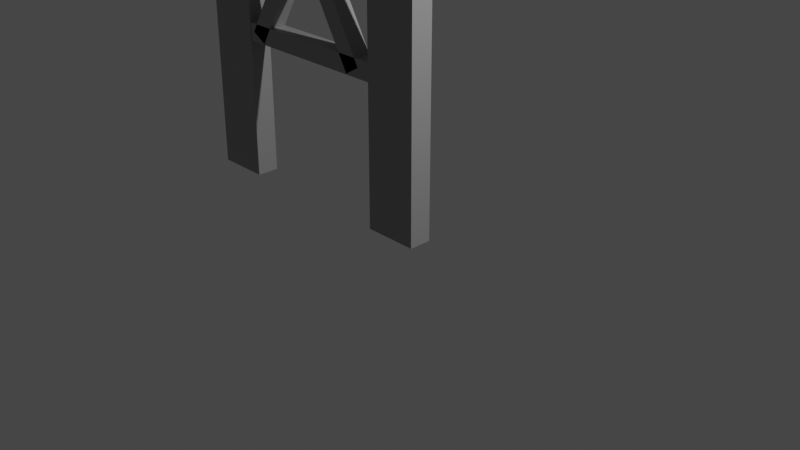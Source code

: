 # Source: traffic_gantry.blend  (saved by Blender 3.6.13; exported with 4.5.12 LTS)
import bpy
from mathutils import Matrix  # noqa: F401  (used for matrix-valued properties, if any)

bpy.ops.wm.read_factory_settings(use_empty=True)
scene = bpy.context.scene
scene.name = 'Scene'

# ---- collections
col_collection = bpy.data.collections.new('Collection'); scene.collection.children.link(col_collection)

# ---- materials (node trees are filled in below, after node groups)
mat_material_001 = bpy.data.materials.new('Material.001')
mat_material_001.alpha_threshold = 0.0
mat_material_001.use_transparent_shadow = False
mat_material_001.roughness = 0.5
mat_material_001.line_color = (0.0, 0.0, 0.0, 1.0)
mat_material = bpy.data.materials.new('Material')
mat_material.alpha_threshold = 0.0
mat_material.use_transparent_shadow = False
mat_material.roughness = 0.5
mat_material.line_color = (0.0, 0.0, 0.0, 1.0)
mat_material_005 = bpy.data.materials.new('Material.005')
mat_material_005.use_transparent_shadow = False
mat_material_002 = bpy.data.materials.new('Material.002')
mat_material_002.alpha_threshold = 0.0
mat_material_002.use_transparent_shadow = False
mat_material_002.roughness = 0.5
mat_material_002.line_color = (0.0, 0.0, 0.0, 1.0)
mat_material_003 = bpy.data.materials.new('Material.003')
mat_material_003.alpha_threshold = 0.0
mat_material_003.use_transparent_shadow = False
mat_material_003.roughness = 0.5
mat_material_003.line_color = (0.0, 0.0, 0.0, 1.0)
mat_material_004 = bpy.data.materials.new('Material.004')
mat_material_004.alpha_threshold = 0.0
mat_material_004.use_transparent_shadow = False
mat_material_004.roughness = 0.5
mat_material_004.line_color = (0.0, 0.0, 0.0, 1.0)
mat_material_006 = bpy.data.materials.new('Material.006')
mat_material_006.alpha_threshold = 0.0
mat_material_006.use_transparent_shadow = False
mat_material_006.roughness = 0.5
mat_material_006.line_color = (0.0, 0.0, 0.0, 1.0)
mat_material_007 = bpy.data.materials.new('Material.007')
mat_material_007.alpha_threshold = 0.0
mat_material_007.use_transparent_shadow = False
mat_material_007.roughness = 0.5
mat_material_007.line_color = (0.0, 0.0, 0.0, 1.0)
mat_material_008 = bpy.data.materials.new('Material.008')
mat_material_008.alpha_threshold = 0.0
mat_material_008.use_transparent_shadow = False
mat_material_008.roughness = 0.5
mat_material_008.line_color = (0.0, 0.0, 0.0, 1.0)
mat_material_009 = bpy.data.materials.new('Material.009')
mat_material_009.alpha_threshold = 0.0
mat_material_009.use_transparent_shadow = False
mat_material_009.roughness = 0.5
mat_material_009.line_color = (0.0, 0.0, 0.0, 1.0)
mat_material_010 = bpy.data.materials.new('Material.010')
mat_material_010.alpha_threshold = 0.0
mat_material_010.use_transparent_shadow = False
mat_material_010.roughness = 0.5
mat_material_010.line_color = (0.0, 0.0, 0.0, 1.0)
mat_material_011 = bpy.data.materials.new('Material.011')
mat_material_011.alpha_threshold = 0.0
mat_material_011.use_transparent_shadow = False
mat_material_011.roughness = 0.5
mat_material_011.line_color = (0.0, 0.0, 0.0, 1.0)

# ---- material node trees
mat_material_001.use_nodes = True; mat_material_001.node_tree.nodes.clear()
_N = mat_material_001.node_tree.nodes; _L = mat_material_001.node_tree.links
n0 = _N.new('ShaderNodeOutputMaterial'); n0.name = 'Material Output'; n0.location = (300, 300)
n1 = _N.new('ShaderNodeBsdfPrincipled'); n1.name = 'Principled BSDF'; n1.location = (10, 300)
n1.distribution = 'GGX'
n1.subsurface_method = 'RANDOM_WALK_SKIN'
n1.inputs[0].default_value = (0.3111, 0.3111, 0.3111, 1.0)
n1.inputs[3].default_value = 1.45
n1.inputs[27].default_value = (0.0, 0.0, 0.0, 1.0)
n1.inputs[28].default_value = 1.0
_L.new(n1.outputs[0], n0.inputs[0])
n0.is_active_output = True
mat_material.use_nodes = True; mat_material.node_tree.nodes.clear()
_N = mat_material.node_tree.nodes; _L = mat_material.node_tree.links
n0 = _N.new('ShaderNodeOutputMaterial'); n0.name = 'Material Output'; n0.location = (300, 300)
n1 = _N.new('ShaderNodeBsdfPrincipled'); n1.name = 'Principled BSDF'; n1.location = (10, 300)
n1.distribution = 'GGX'
n1.subsurface_method = 'RANDOM_WALK_SKIN'
n1.inputs[0].default_value = (0.0, 0.1924, 0.002448, 1.0)
n1.inputs[3].default_value = 1.45
n1.inputs[27].default_value = (0.0, 0.0, 0.0, 1.0)
n1.inputs[28].default_value = 1.0
_L.new(n1.outputs[0], n0.inputs[0])
n0.is_active_output = True
mat_material_005.use_nodes = True; mat_material_005.node_tree.nodes.clear()
_N = mat_material_005.node_tree.nodes; _L = mat_material_005.node_tree.links
n0 = _N.new('ShaderNodeBsdfPrincipled'); n0.name = 'Principled BSDF'; n0.location = (10, 300)
n0.distribution = 'GGX'
n0.subsurface_method = 'RANDOM_WALK_SKIN'
n0.inputs[3].default_value = 1.45
n0.inputs[27].default_value = (0.0, 0.0, 0.0, 1.0)
n0.inputs[28].default_value = 1.0
n1 = _N.new('ShaderNodeOutputMaterial'); n1.name = 'Material Output'; n1.location = (300, 300)
_L.new(n0.outputs[0], n1.inputs[0])
n1.is_active_output = True
mat_material_002.use_nodes = True; mat_material_002.node_tree.nodes.clear()
_N = mat_material_002.node_tree.nodes; _L = mat_material_002.node_tree.links
n0 = _N.new('ShaderNodeOutputMaterial'); n0.name = 'Material Output'; n0.location = (300, 300)
n1 = _N.new('ShaderNodeBsdfPrincipled'); n1.name = 'Principled BSDF'; n1.location = (10, 300)
n1.distribution = 'GGX'
n1.subsurface_method = 'RANDOM_WALK_SKIN'
n1.inputs[0].default_value = (0.3111, 0.3111, 0.3111, 1.0)
n1.inputs[3].default_value = 1.45
n1.inputs[27].default_value = (0.0, 0.0, 0.0, 1.0)
n1.inputs[28].default_value = 1.0
_L.new(n1.outputs[0], n0.inputs[0])
n0.is_active_output = True
mat_material_003.use_nodes = True; mat_material_003.node_tree.nodes.clear()
_N = mat_material_003.node_tree.nodes; _L = mat_material_003.node_tree.links
n0 = _N.new('ShaderNodeOutputMaterial'); n0.name = 'Material Output'; n0.location = (300, 300)
n1 = _N.new('ShaderNodeBsdfPrincipled'); n1.name = 'Principled BSDF'; n1.location = (10, 300)
n1.distribution = 'GGX'
n1.subsurface_method = 'RANDOM_WALK_SKIN'
n1.inputs[0].default_value = (0.3111, 0.3111, 0.3111, 1.0)
n1.inputs[3].default_value = 1.45
n1.inputs[27].default_value = (0.0, 0.0, 0.0, 1.0)
n1.inputs[28].default_value = 1.0
_L.new(n1.outputs[0], n0.inputs[0])
n0.is_active_output = True
mat_material_004.use_nodes = True; mat_material_004.node_tree.nodes.clear()
_N = mat_material_004.node_tree.nodes; _L = mat_material_004.node_tree.links
n0 = _N.new('ShaderNodeOutputMaterial'); n0.name = 'Material Output'; n0.location = (300, 300)
n1 = _N.new('ShaderNodeBsdfPrincipled'); n1.name = 'Principled BSDF'; n1.location = (10, 300)
n1.distribution = 'GGX'
n1.subsurface_method = 'RANDOM_WALK_SKIN'
n1.inputs[0].default_value = (0.3111, 0.3111, 0.3111, 1.0)
n1.inputs[3].default_value = 1.45
n1.inputs[27].default_value = (0.0, 0.0, 0.0, 1.0)
n1.inputs[28].default_value = 1.0
_L.new(n1.outputs[0], n0.inputs[0])
n0.is_active_output = True
mat_material_006.use_nodes = True; mat_material_006.node_tree.nodes.clear()
_N = mat_material_006.node_tree.nodes; _L = mat_material_006.node_tree.links
n0 = _N.new('ShaderNodeOutputMaterial'); n0.name = 'Material Output'; n0.location = (300, 300)
n1 = _N.new('ShaderNodeBsdfPrincipled'); n1.name = 'Principled BSDF'; n1.location = (10, 300)
n1.distribution = 'GGX'
n1.subsurface_method = 'RANDOM_WALK_SKIN'
n1.inputs[0].default_value = (0.3111, 0.3111, 0.3111, 1.0)
n1.inputs[3].default_value = 1.45
n1.inputs[27].default_value = (0.0, 0.0, 0.0, 1.0)
n1.inputs[28].default_value = 1.0
_L.new(n1.outputs[0], n0.inputs[0])
n0.is_active_output = True
mat_material_007.use_nodes = True; mat_material_007.node_tree.nodes.clear()
_N = mat_material_007.node_tree.nodes; _L = mat_material_007.node_tree.links
n0 = _N.new('ShaderNodeOutputMaterial'); n0.name = 'Material Output'; n0.location = (300, 300)
n1 = _N.new('ShaderNodeBsdfPrincipled'); n1.name = 'Principled BSDF'; n1.location = (10, 300)
n1.distribution = 'GGX'
n1.subsurface_method = 'RANDOM_WALK_SKIN'
n1.inputs[0].default_value = (0.3111, 0.3111, 0.3111, 1.0)
n1.inputs[3].default_value = 1.45
n1.inputs[27].default_value = (0.0, 0.0, 0.0, 1.0)
n1.inputs[28].default_value = 1.0
_L.new(n1.outputs[0], n0.inputs[0])
n0.is_active_output = True
mat_material_008.use_nodes = True; mat_material_008.node_tree.nodes.clear()
_N = mat_material_008.node_tree.nodes; _L = mat_material_008.node_tree.links
n0 = _N.new('ShaderNodeOutputMaterial'); n0.name = 'Material Output'; n0.location = (300, 300)
n1 = _N.new('ShaderNodeBsdfPrincipled'); n1.name = 'Principled BSDF'; n1.location = (10, 300)
n1.distribution = 'GGX'
n1.subsurface_method = 'RANDOM_WALK_SKIN'
n1.inputs[0].default_value = (0.3111, 0.3111, 0.3111, 1.0)
n1.inputs[3].default_value = 1.45
n1.inputs[27].default_value = (0.0, 0.0, 0.0, 1.0)
n1.inputs[28].default_value = 1.0
_L.new(n1.outputs[0], n0.inputs[0])
n0.is_active_output = True
mat_material_009.use_nodes = True; mat_material_009.node_tree.nodes.clear()
_N = mat_material_009.node_tree.nodes; _L = mat_material_009.node_tree.links
n0 = _N.new('ShaderNodeOutputMaterial'); n0.name = 'Material Output'; n0.location = (300, 300)
n1 = _N.new('ShaderNodeBsdfPrincipled'); n1.name = 'Principled BSDF'; n1.location = (10, 300)
n1.distribution = 'GGX'
n1.subsurface_method = 'RANDOM_WALK_SKIN'
n1.inputs[0].default_value = (0.3111, 0.3111, 0.3111, 1.0)
n1.inputs[3].default_value = 1.45
n1.inputs[27].default_value = (0.0, 0.0, 0.0, 1.0)
n1.inputs[28].default_value = 1.0
_L.new(n1.outputs[0], n0.inputs[0])
n0.is_active_output = True
mat_material_010.use_nodes = True; mat_material_010.node_tree.nodes.clear()
_N = mat_material_010.node_tree.nodes; _L = mat_material_010.node_tree.links
n0 = _N.new('ShaderNodeOutputMaterial'); n0.name = 'Material Output'; n0.location = (300, 300)
n1 = _N.new('ShaderNodeBsdfPrincipled'); n1.name = 'Principled BSDF'; n1.location = (10, 300)
n1.distribution = 'GGX'
n1.subsurface_method = 'RANDOM_WALK_SKIN'
n1.inputs[0].default_value = (0.0, 0.1924, 0.002448, 1.0)
n1.inputs[3].default_value = 1.45
n1.inputs[27].default_value = (0.0, 0.0, 0.0, 1.0)
n1.inputs[28].default_value = 1.0
_L.new(n1.outputs[0], n0.inputs[0])
n0.is_active_output = True
mat_material_011.use_nodes = True; mat_material_011.node_tree.nodes.clear()
_N = mat_material_011.node_tree.nodes; _L = mat_material_011.node_tree.links
n0 = _N.new('ShaderNodeOutputMaterial'); n0.name = 'Material Output'; n0.location = (300, 300)
n1 = _N.new('ShaderNodeBsdfPrincipled'); n1.name = 'Principled BSDF'; n1.location = (10, 300)
n1.distribution = 'GGX'
n1.subsurface_method = 'RANDOM_WALK_SKIN'
n1.inputs[0].default_value = (0.0, 0.1924, 0.002448, 1.0)
n1.inputs[3].default_value = 1.45
n1.inputs[27].default_value = (0.0, 0.0, 0.0, 1.0)
n1.inputs[28].default_value = 1.0
_L.new(n1.outputs[0], n0.inputs[0])
n0.is_active_output = True

# ---- world
world_world = bpy.data.worlds.new('World'); scene.world = world_world
world_world.use_nodes = True; world_world.node_tree.nodes.clear()
_N = world_world.node_tree.nodes; _L = world_world.node_tree.links
n0 = _N.new('ShaderNodeOutputWorld'); n0.name = 'World Output'; n0.location = (300, 300)
n1 = _N.new('ShaderNodeBackground'); n1.name = 'Background'; n1.location = (10, 300)
n1.inputs[0].default_value = (0.05088, 0.05088, 0.05088, 1.0)
_L.new(n1.outputs[0], n0.inputs[0])
n0.is_active_output = True
world_world.color = (0.05088, 0.05088, 0.05088)
world_world.use_sun_shadow = False
world_world.sun_shadow_jitter_overblur = 0.0

# ---- cameras
cam_camera = bpy.data.cameras.new('Camera')
cam_camera.clip_end = 100.0
cam_camera.ortho_scale = 7.314

# ---- lights
light_light = bpy.data.lights.new('Light', 'POINT')
light_light.transmission_factor = 0.0
light_light.energy = 1000.0
light_light.shadow_soft_size = 0.1
light_light.shadow_maximum_resolution = 0.006
light_light.use_absolute_resolution = True

# ---- meshes
me_cube = bpy.data.meshes.new('Cube')
me_cube.from_pydata([(0.3059, 0.1265, 2.302), (0.3059, 0.1265, -2.361), (0.3059, -0.1265, 2.298), (0.3059, -0.1265, -2.361), (-0.3059, 0.1265, 2.302), (-0.3059, 0.1265, -2.361), (-0.3059, -0.1265, 2.298), (-0.3059, -0.1265, -2.361), (-0.3059, -0.1265, -2.361), (-0.3059, -0.1265, 2.298), (-0.3059, 0.1265, 2.302), (-0.3059, 0.1265, -2.361), (-0.3059, 0.1265, -2.361), (-0.3059, 0.1265, 2.302), (0.3059, 0.1265, 2.302), (0.3059, 0.1265, -2.361), (-0.3059, -0.1265, 2.298), (-0.3059, -0.1265, -2.361), (-0.3059, 0.1265, 2.302), (-0.3059, 0.1265, -2.361), (-0.3059, 0.1265, 2.302), (-0.3059, 0.1265, -2.361), (0.3059, 0.1265, 2.302), (0.3059, 0.1265, -2.361)], [], [(0, 4, 6, 2), (3, 2, 6, 7), (21, 20, 22, 23), (5, 1, 3, 7), (1, 0, 2, 3), (17, 16, 18, 19), (14, 15, 23, 22), (6, 9, 8, 7), (4, 10, 9, 6), (5, 11, 10, 4), (7, 8, 11, 5), (9, 10, 18, 16), (4, 13, 12, 5), (0, 14, 13, 4), (1, 15, 14, 0), (5, 12, 15, 1), (12, 13, 20, 21), (10, 11, 19, 18), (15, 12, 21, 23), (8, 9, 16, 17), (13, 14, 22, 20), (11, 8, 17, 19)])
_uv = me_cube.uv_layers.new(name='UVMap')
_uv.uv.foreach_set('vector', [0.625, 0.5, 0.875, 0.5, 0.875, 0.75, 0.625, 0.75, 0.375, 0.75, 0.625, 0.75, 0.625, 1.0, 0.375, 1.0, 0.375, 0.25, 0.625, 0.25, 0.625, 0.5, 0.375, 0.5, 0.125, 0.5, 0.375, 0.5, 0.375, 0.75, 0.125, 0.75, 0.375, 0.5, 0.625, 0.5, 0.625, 0.75, 0.375, 0.75, 0.375, 0.0, 0.625, 0.0, 0.625, 0.25, 0.375, 0.25, 0.625, 0.5, 0.375, 0.5, 0.375, 0.5, 0.625, 0.5, 0.625, 0.0, 0.625, 0.0, 0.375, 0.0, 0.375, 0.0, 0.625, 0.25, 0.625, 0.25, 0.625, 0.0, 0.625, 0.0, 0.375, 0.25, 0.375, 0.25, 0.625, 0.25, 0.625, 0.25, 0.375, 0.0, 0.375, 0.0, 0.375, 0.25, 0.375, 0.25, 0.625, 0.0, 0.625, 0.25, 0.625, 0.25, 0.625, 0.0, 0.625, 0.25, 0.625, 0.25, 0.375, 0.25, 0.375, 0.25, 0.625, 0.5, 0.625, 0.5, 0.625, 0.25, 0.625, 0.25, 0.375, 0.5, 0.375, 0.5, 0.625, 0.5, 0.625, 0.5, 0.375, 0.25, 0.375, 0.25, 0.375, 0.5, 0.375, 0.5, 0.375, 0.25, 0.625, 0.25, 0.625, 0.25, 0.375, 0.25, 0.625, 0.25, 0.375, 0.25, 0.375, 0.25, 0.625, 0.25, 0.375, 0.5, 0.375, 0.25, 0.375, 0.25, 0.375, 0.5, 0.375, 0.0, 0.625, 0.0, 0.625, 0.0, 0.375, 0.0, 0.625, 0.25, 0.625, 0.5, 0.625, 0.5, 0.625, 0.25, 0.375, 0.25, 0.375, 0.0, 0.375, 0.0, 0.375, 0.25])
me_cube.materials.append(mat_material_001)
me_cube.use_mirror_vertex_groups = False
me_cube.update()
me_cube_001 = bpy.data.meshes.new('Cube.001')
me_cube_001.from_pydata([(0.3059, 0.1265, 2.301), (0.3059, 0.1265, -2.361), (0.3059, -0.1265, 2.298), (0.3059, -0.1265, -2.361), (-0.3059, 0.1265, 2.301), (-0.3059, 0.1265, -2.361), (-0.3059, -0.1265, 2.298), (-0.3059, -0.1265, -2.361)], [], [(0, 4, 6, 2), (3, 2, 6, 7), (7, 6, 4, 5), (5, 1, 3, 7), (1, 0, 2, 3), (5, 4, 0, 1)])
_uv = me_cube_001.uv_layers.new(name='UVMap')
_uv.uv.foreach_set('vector', [0.625, 0.5, 0.875, 0.5, 0.875, 0.75, 0.625, 0.75, 0.375, 0.75, 0.625, 0.75, 0.625, 1.0, 0.375, 1.0, 0.375, 0.0, 0.625, 0.0, 0.625, 0.25, 0.375, 0.25, 0.125, 0.5, 0.375, 0.5, 0.375, 0.75, 0.125, 0.75, 0.375, 0.5, 0.625, 0.5, 0.625, 0.75, 0.375, 0.75, 0.375, 0.25, 0.625, 0.25, 0.625, 0.5, 0.375, 0.5])
me_cube_001.materials.append(mat_material_001)
me_cube_001.use_mirror_vertex_groups = False
me_cube_001.update()
me_cube_002 = bpy.data.meshes.new('Cube.002')
me_cube_002.from_pydata([(0.3059, 0.1265, 2.361), (0.3059, 0.1265, -2.361), (0.3059, -0.1265, 2.361), (0.3059, -0.1265, -2.361), (-0.3059, 0.1265, 2.361), (-0.3059, 0.1265, -2.361), (-0.3059, -0.1265, 2.361), (-0.3059, -0.1265, -2.361), (-0.3059, 1.058, -2.361), (-0.3059, 0.8047, -2.361), (0.3059, 1.058, -2.361), (0.3059, 1.058, 2.361), (-0.3059, 0.8047, 2.361), (0.3059, 0.8047, 2.361), (0.3059, 0.8047, -2.361), (-0.3059, 1.058, 2.361), (-0.3059, -0.1265, -2.361), (-0.3059, -0.1265, 2.361), (0.3059, -0.1265, 2.361), (0.3059, -0.1265, -2.361), (-0.3059, 0.1265, -2.361), (-0.3059, -0.1265, -2.361), (0.3059, 0.1265, -2.361), (0.3059, 0.1265, 2.361), (-0.3059, -0.1265, 2.361), (0.3059, -0.1265, 2.361), (0.3059, -0.1265, -2.361), (-0.3059, 0.1265, 2.361), (-0.3059, 1.058, -2.361), (-0.3059, 0.8047, -2.361), (0.3059, 1.058, -2.361), (0.3059, 1.058, 2.361), (-0.3059, 0.8047, 2.361), (0.3059, 0.8047, 2.361), (0.3059, 0.8047, -2.361), (-0.3059, 1.058, 2.361), (-0.3059, -0.1265, -2.361), (-0.3059, -0.1265, 2.361), (0.3059, -0.1265, 2.361), (0.3059, -0.1265, -2.361)], [], [(0, 4, 6, 2), (7, 16, 17, 6), (7, 6, 4, 5), (5, 1, 3, 7), (1, 0, 2, 3), (5, 4, 0, 1), (11, 13, 12, 15), (14, 9, 12, 13), (9, 8, 15, 12), (8, 9, 14, 10), (10, 14, 13, 11), (8, 10, 11, 15), (19, 18, 17, 16), (3, 19, 16, 7), (6, 17, 18, 2), (2, 18, 19, 3), (23, 25, 24, 27), (21, 24, 37, 36), (21, 20, 27, 24), (20, 21, 26, 22), (22, 26, 25, 23), (20, 22, 23, 27), (31, 35, 32, 33), (34, 33, 32, 29), (29, 32, 35, 28), (28, 30, 34, 29), (30, 31, 33, 34), (28, 35, 31, 30), (39, 36, 37, 38), (26, 21, 36, 39), (24, 25, 38, 37), (25, 26, 39, 38)])
_uv = me_cube_002.uv_layers.new(name='UVMap')
_uv.uv.foreach_set('vector', [0.625, 0.5, 0.875, 0.5, 0.875, 0.75, 0.625, 0.75, 0.375, 0.0, 0.375, 0.0, 0.625, 0.0, 0.625, 0.0, 0.375, 0.0, 0.625, 0.0, 0.625, 0.25, 0.375, 0.25, 0.125, 0.5, 0.375, 0.5, 0.375, 0.75, 0.125, 0.75, 0.375, 0.5, 0.625, 0.5, 0.625, 0.75, 0.375, 0.75, 0.375, 0.25, 0.625, 0.25, 0.625, 0.5, 0.375, 0.5, 0.625, 0.5, 0.625, 0.75, 0.875, 0.75, 0.875, 0.5, 0.375, 0.75, 0.375, 1.0, 0.625, 1.0, 0.625, 0.75, 0.375, 0.0, 0.375, 0.25, 0.625, 0.25, 0.625, 0.0, 0.125, 0.5, 0.125, 0.75, 0.375, 0.75, 0.375, 0.5, 0.375, 0.5, 0.375, 0.75, 0.625, 0.75, 0.625, 0.5, 0.375, 0.25, 0.375, 0.5, 0.625, 0.5, 0.625, 0.25, 0.375, 0.75, 0.625, 0.75, 0.625, 1.0, 0.375, 1.0, 0.375, 0.75, 0.375, 0.75, 0.125, 0.75, 0.125, 0.75, 0.875, 0.75, 0.875, 0.75, 0.625, 0.75, 0.625, 0.75, 0.625, 0.75, 0.625, 0.75, 0.375, 0.75, 0.375, 0.75, 0.625, 0.5, 0.625, 0.75, 0.875, 0.75, 0.875, 0.5, 0.375, 0.0, 0.625, 0.0, 0.625, 0.0, 0.375, 0.0, 0.375, 0.0, 0.375, 0.25, 0.625, 0.25, 0.625, 0.0, 0.125, 0.5, 0.125, 0.75, 0.375, 0.75, 0.375, 0.5, 0.375, 0.5, 0.375, 0.75, 0.625, 0.75, 0.625, 0.5, 0.375, 0.25, 0.375, 0.5, 0.625, 0.5, 0.625, 0.25, 0.625, 0.5, 0.875, 0.5, 0.875, 0.75, 0.625, 0.75, 0.375, 0.75, 0.625, 0.75, 0.625, 1.0, 0.375, 1.0, 0.375, 0.0, 0.625, 0.0, 0.625, 0.25, 0.375, 0.25, 0.125, 0.5, 0.375, 0.5, 0.375, 0.75, 0.125, 0.75, 0.375, 0.5, 0.625, 0.5, 0.625, 0.75, 0.375, 0.75, 0.375, 0.25, 0.625, 0.25, 0.625, 0.5, 0.375, 0.5, 0.375, 0.75, 0.375, 1.0, 0.625, 1.0, 0.625, 0.75, 0.375, 0.75, 0.125, 0.75, 0.125, 0.75, 0.375, 0.75, 0.875, 0.75, 0.625, 0.75, 0.625, 0.75, 0.875, 0.75, 0.625, 0.75, 0.375, 0.75, 0.375, 0.75, 0.625, 0.75])
me_cube_002.materials.append(mat_material_001)
me_cube_002.use_mirror_vertex_groups = False
me_cube_002.update()
me_cube_003 = bpy.data.meshes.new('Cube.003')
me_cube_003.from_pydata([(0.3059, 0.1265, 2.361), (0.3059, 0.1265, -2.361), (0.3059, -0.1265, 2.361), (0.3059, -0.1265, -2.361), (-0.3059, 0.1265, 2.361), (-0.3059, 0.1265, -2.361), (-0.3059, -0.1265, 2.361), (-0.3059, -0.1265, -2.361), (-0.3059, -0.9373, -2.361), (-0.3059, -1.19, -2.361), (0.3059, -0.9373, -2.361), (0.3059, -0.9373, 2.361), (-0.3059, -1.19, 2.361), (0.3059, -1.19, 2.361), (0.3059, -1.19, -2.361), (-0.3059, -0.9373, 2.361)], [], [(0, 2, 6, 4), (3, 7, 6, 2), (7, 5, 4, 6), (5, 7, 3, 1), (1, 3, 2, 0), (5, 1, 0, 4), (11, 15, 12, 13), (14, 13, 12, 9), (9, 12, 15, 8), (8, 10, 14, 9), (10, 11, 13, 14), (8, 15, 11, 10)])
_uv = me_cube_003.uv_layers.new(name='UVMap')
_uv.uv.foreach_set('vector', [0.625, 0.5, 0.625, 0.75, 0.875, 0.75, 0.875, 0.5, 0.375, 0.75, 0.375, 1.0, 0.625, 1.0, 0.625, 0.75, 0.375, 0.0, 0.375, 0.25, 0.625, 0.25, 0.625, 0.0, 0.125, 0.5, 0.125, 0.75, 0.375, 0.75, 0.375, 0.5, 0.375, 0.5, 0.375, 0.75, 0.625, 0.75, 0.625, 0.5, 0.375, 0.25, 0.375, 0.5, 0.625, 0.5, 0.625, 0.25, 0.625, 0.5, 0.875, 0.5, 0.875, 0.75, 0.625, 0.75, 0.375, 0.75, 0.625, 0.75, 0.625, 1.0, 0.375, 1.0, 0.375, 0.0, 0.625, 0.0, 0.625, 0.25, 0.375, 0.25, 0.125, 0.5, 0.375, 0.5, 0.375, 0.75, 0.125, 0.75, 0.375, 0.5, 0.625, 0.5, 0.625, 0.75, 0.375, 0.75, 0.375, 0.25, 0.625, 0.25, 0.625, 0.5, 0.375, 0.5])
me_cube_003.materials.append(mat_material_001)
me_cube_003.use_mirror_vertex_groups = False
me_cube_003.update()
me_plane = bpy.data.meshes.new('Plane')
me_plane.from_pydata([(-2.3, 2.5, 0.0), (-2.5, 2.3, 0.0), (-2.362, 2.49, 0.0), (-2.418, 2.462, 0.0), (-2.462, 2.418, 0.0), (-2.49, 2.362, 0.0), (2.3, 2.5, 0.0), (2.5, 2.3, 0.0), (2.362, 2.49, 0.0), (2.418, 2.462, 0.0), (2.462, 2.418, 0.0), (2.49, 2.362, 0.0), (-2.5, -2.3, 0.0), (-2.3, -2.5, 0.0), (-2.49, -2.362, 0.0), (-2.462, -2.418, 0.0), (-2.418, -2.462, 0.0), (-2.362, -2.49, 0.0), (2.5, -2.3, 0.0), (2.3, -2.5, 0.0), (2.49, -2.362, 0.0), (2.462, -2.418, 0.0), (2.418, -2.462, 0.0), (2.362, -2.49, 0.0)], [], [(12, 14, 15, 16, 17, 13, 19, 23, 22, 21, 20, 18, 7, 11, 10, 9, 8, 6, 0, 2, 3, 4, 5, 1)])
me_plane.polygons.foreach_set('use_smooth', [True] * 1)
_uv = me_plane.uv_layers.new(name='UVMap')
_uv.uv.foreach_set('vector', [0.0, 0.04, 0.001958, 0.02764, 0.007639, 0.01649, 0.01649, 0.007639, 0.02764, 0.001958, 0.04, 0.0, 0.96, 0.0, 0.9724, 0.001958, 0.9835, 0.007639, 0.9924, 0.01649, 0.998, 0.02764, 1.0, 0.04, 1.0, 0.96, 0.998, 0.9724, 0.9924, 0.9835, 0.9835, 0.9924, 0.9724, 0.998, 0.96, 1.0, 0.04, 1.0, 0.02764, 0.998, 0.01649, 0.9924, 0.007639, 0.9835, 0.001958, 0.9724, 0.0, 0.96])
me_plane.materials.append(mat_material)
me_plane.update()
me_plane_001 = bpy.data.meshes.new('Plane.001')
me_plane_001.from_pydata([(-2.3, 2.5, 0.0), (-2.5, 2.3, 0.0), (-2.362, 2.49, 0.0), (-2.418, 2.462, 0.0), (-2.462, 2.418, 0.0), (-2.49, 2.362, 0.0), (2.3, 2.5, 0.0), (2.5, 2.3, 0.0), (2.362, 2.49, 0.0), (2.418, 2.462, 0.0), (2.462, 2.418, 0.0), (2.49, 2.362, 0.0), (-2.5, -2.3, 0.0), (-2.3, -2.5, 0.0), (-2.49, -2.362, 0.0), (-2.462, -2.418, 0.0), (-2.418, -2.462, 0.0), (-2.362, -2.49, 0.0), (2.5, -2.3, 0.0), (2.3, -2.5, 0.0), (2.49, -2.362, 0.0), (2.462, -2.418, 0.0), (2.418, -2.462, 0.0), (2.362, -2.49, 0.0)], [], [(12, 14, 15, 16, 17, 13, 19, 23, 22, 21, 20, 18, 7, 11, 10, 9, 8, 6, 0, 2, 3, 4, 5, 1)])
me_plane_001.polygons.foreach_set('use_smooth', [True] * 1)
_uv = me_plane_001.uv_layers.new(name='UVMap')
_uv.uv.foreach_set('vector', [0.0, 0.04, 0.001958, 0.02764, 0.007639, 0.01649, 0.01649, 0.007639, 0.02764, 0.001958, 0.04, 0.0, 0.96, 0.0, 0.9724, 0.001958, 0.9835, 0.007639, 0.9924, 0.01649, 0.998, 0.02764, 1.0, 0.04, 1.0, 0.96, 0.998, 0.9724, 0.9924, 0.9835, 0.9835, 0.9924, 0.9724, 0.998, 0.96, 1.0, 0.04, 1.0, 0.02764, 0.998, 0.01649, 0.9924, 0.007639, 0.9835, 0.001958, 0.9724, 0.0, 0.96])
_ca = me_plane_001.color_attributes.new('Attribute', 'BYTE_COLOR', 'CORNER')
_ca.data.foreach_set('color', [1.0, 1.0, 1.0, 1.0, 1.0, 1.0, 1.0, 1.0, 1.0, 1.0, 1.0, 1.0, 1.0, 1.0, 1.0, 1.0, 1.0, 1.0, 1.0, 1.0, 1.0, 1.0, 1.0, 1.0, 1.0, 1.0, 1.0, 1.0, 1.0, 1.0, 1.0, 1.0, 1.0, 1.0, 1.0, 1.0, 1.0, 1.0, 1.0, 1.0, 1.0, 1.0, 1.0, 1.0, 1.0, 1.0, 1.0, 1.0, 1.0, 1.0, 1.0, 1.0, 1.0, 1.0, 1.0, 1.0, 1.0, 1.0, 1.0, 1.0, 1.0, 1.0, 1.0, 1.0, 1.0, 1.0, 1.0, 1.0, 1.0, 1.0, 1.0, 1.0, 1.0, 1.0, 1.0, 1.0, 1.0, 1.0, 1.0, 1.0, 1.0, 1.0, 1.0, 1.0, 1.0, 1.0, 1.0, 1.0, 1.0, 1.0, 1.0, 1.0, 1.0, 1.0, 1.0, 1.0])
me_plane_001.materials.append(mat_material)
me_plane_001.update()
me_cube_004 = bpy.data.meshes.new('Cube.004')
me_cube_004.from_pydata([(0.3059, 0.1265, 2.302), (0.3059, 0.1265, -2.361), (0.3059, -0.1265, 2.298), (0.3059, -0.1265, -2.361), (-0.3059, 0.1265, 2.302), (-0.3059, 0.1265, -2.361), (-0.3059, -0.1265, 2.298), (-0.3059, -0.1265, -2.361), (-0.3059, -0.1265, -2.361), (-0.3059, -0.1265, 2.298), (-0.3059, 0.1265, 2.302), (-0.3059, 0.1265, -2.361), (-0.3059, 0.1265, -2.361), (-0.3059, 0.1265, 2.302), (0.3059, 0.1265, 2.302), (0.3059, 0.1265, -2.361), (-0.3059, -0.1265, 2.298), (-0.3059, -0.1265, -2.361), (-0.3059, 0.1265, 2.302), (-0.3059, 0.1265, -2.361), (-0.3059, 0.1265, 2.302), (-0.3059, 0.1265, -2.361), (0.3059, 0.1265, 2.302), (0.3059, 0.1265, -2.361)], [], [(0, 4, 6, 2), (3, 2, 6, 7), (21, 20, 22, 23), (5, 1, 3, 7), (1, 0, 2, 3), (17, 16, 18, 19), (14, 15, 23, 22), (6, 9, 8, 7), (4, 10, 9, 6), (5, 11, 10, 4), (7, 8, 11, 5), (9, 10, 18, 16), (4, 13, 12, 5), (0, 14, 13, 4), (1, 15, 14, 0), (5, 12, 15, 1), (12, 13, 20, 21), (10, 11, 19, 18), (15, 12, 21, 23), (8, 9, 16, 17), (13, 14, 22, 20), (11, 8, 17, 19)])
_uv = me_cube_004.uv_layers.new(name='UVMap')
_uv.uv.foreach_set('vector', [0.625, 0.5, 0.875, 0.5, 0.875, 0.75, 0.625, 0.75, 0.375, 0.75, 0.625, 0.75, 0.625, 1.0, 0.375, 1.0, 0.375, 0.25, 0.625, 0.25, 0.625, 0.5, 0.375, 0.5, 0.125, 0.5, 0.375, 0.5, 0.375, 0.75, 0.125, 0.75, 0.375, 0.5, 0.625, 0.5, 0.625, 0.75, 0.375, 0.75, 0.375, 0.0, 0.625, 0.0, 0.625, 0.25, 0.375, 0.25, 0.625, 0.5, 0.375, 0.5, 0.375, 0.5, 0.625, 0.5, 0.625, 0.0, 0.625, 0.0, 0.375, 0.0, 0.375, 0.0, 0.625, 0.25, 0.625, 0.25, 0.625, 0.0, 0.625, 0.0, 0.375, 0.25, 0.375, 0.25, 0.625, 0.25, 0.625, 0.25, 0.375, 0.0, 0.375, 0.0, 0.375, 0.25, 0.375, 0.25, 0.625, 0.0, 0.625, 0.25, 0.625, 0.25, 0.625, 0.0, 0.625, 0.25, 0.625, 0.25, 0.375, 0.25, 0.375, 0.25, 0.625, 0.5, 0.625, 0.5, 0.625, 0.25, 0.625, 0.25, 0.375, 0.5, 0.375, 0.5, 0.625, 0.5, 0.625, 0.5, 0.375, 0.25, 0.375, 0.25, 0.375, 0.5, 0.375, 0.5, 0.375, 0.25, 0.625, 0.25, 0.625, 0.25, 0.375, 0.25, 0.625, 0.25, 0.375, 0.25, 0.375, 0.25, 0.625, 0.25, 0.375, 0.5, 0.375, 0.25, 0.375, 0.25, 0.375, 0.5, 0.375, 0.0, 0.625, 0.0, 0.625, 0.0, 0.375, 0.0, 0.625, 0.25, 0.625, 0.5, 0.625, 0.5, 0.625, 0.25, 0.375, 0.25, 0.375, 0.0, 0.375, 0.0, 0.375, 0.25])
me_cube_004.materials.append(mat_material_002)
me_cube_004.use_mirror_vertex_groups = False
me_cube_004.update()
me_cube_005 = bpy.data.meshes.new('Cube.005')
me_cube_005.from_pydata([(0.3059, 0.1265, 2.302), (0.3059, 0.1265, -2.361), (0.3059, -0.1265, 2.298), (0.3059, -0.1265, -2.361), (-0.3059, 0.1265, 2.302), (-0.3059, 0.1265, -2.361), (-0.3059, -0.1265, 2.298), (-0.3059, -0.1265, -2.361), (-0.3059, -0.1265, -2.361), (-0.3059, -0.1265, 2.298), (-0.3059, 0.1265, 2.302), (-0.3059, 0.1265, -2.361), (-0.3059, 0.1265, -2.361), (-0.3059, 0.1265, 2.302), (0.3059, 0.1265, 2.302), (0.3059, 0.1265, -2.361), (-0.3059, -0.1265, 2.298), (-0.3059, -0.1265, -2.361), (-0.3059, 0.1265, 2.302), (-0.3059, 0.1265, -2.361), (-0.3059, 0.1265, 2.302), (-0.3059, 0.1265, -2.361), (0.3059, 0.1265, 2.302), (0.3059, 0.1265, -2.361)], [], [(0, 4, 6, 2), (3, 2, 6, 7), (21, 20, 22, 23), (5, 1, 3, 7), (1, 0, 2, 3), (17, 16, 18, 19), (14, 15, 23, 22), (6, 9, 8, 7), (4, 10, 9, 6), (5, 11, 10, 4), (7, 8, 11, 5), (9, 10, 18, 16), (4, 13, 12, 5), (0, 14, 13, 4), (1, 15, 14, 0), (5, 12, 15, 1), (12, 13, 20, 21), (10, 11, 19, 18), (15, 12, 21, 23), (8, 9, 16, 17), (13, 14, 22, 20), (11, 8, 17, 19)])
_uv = me_cube_005.uv_layers.new(name='UVMap')
_uv.uv.foreach_set('vector', [0.625, 0.5, 0.875, 0.5, 0.875, 0.75, 0.625, 0.75, 0.375, 0.75, 0.625, 0.75, 0.625, 1.0, 0.375, 1.0, 0.375, 0.25, 0.625, 0.25, 0.625, 0.5, 0.375, 0.5, 0.125, 0.5, 0.375, 0.5, 0.375, 0.75, 0.125, 0.75, 0.375, 0.5, 0.625, 0.5, 0.625, 0.75, 0.375, 0.75, 0.375, 0.0, 0.625, 0.0, 0.625, 0.25, 0.375, 0.25, 0.625, 0.5, 0.375, 0.5, 0.375, 0.5, 0.625, 0.5, 0.625, 0.0, 0.625, 0.0, 0.375, 0.0, 0.375, 0.0, 0.625, 0.25, 0.625, 0.25, 0.625, 0.0, 0.625, 0.0, 0.375, 0.25, 0.375, 0.25, 0.625, 0.25, 0.625, 0.25, 0.375, 0.0, 0.375, 0.0, 0.375, 0.25, 0.375, 0.25, 0.625, 0.0, 0.625, 0.25, 0.625, 0.25, 0.625, 0.0, 0.625, 0.25, 0.625, 0.25, 0.375, 0.25, 0.375, 0.25, 0.625, 0.5, 0.625, 0.5, 0.625, 0.25, 0.625, 0.25, 0.375, 0.5, 0.375, 0.5, 0.625, 0.5, 0.625, 0.5, 0.375, 0.25, 0.375, 0.25, 0.375, 0.5, 0.375, 0.5, 0.375, 0.25, 0.625, 0.25, 0.625, 0.25, 0.375, 0.25, 0.625, 0.25, 0.375, 0.25, 0.375, 0.25, 0.625, 0.25, 0.375, 0.5, 0.375, 0.25, 0.375, 0.25, 0.375, 0.5, 0.375, 0.0, 0.625, 0.0, 0.625, 0.0, 0.375, 0.0, 0.625, 0.25, 0.625, 0.5, 0.625, 0.5, 0.625, 0.25, 0.375, 0.25, 0.375, 0.0, 0.375, 0.0, 0.375, 0.25])
me_cube_005.materials.append(mat_material_003)
me_cube_005.use_mirror_vertex_groups = False
me_cube_005.update()
me_cube_006 = bpy.data.meshes.new('Cube.006')
me_cube_006.from_pydata([(0.3059, 0.1265, 2.361), (0.3059, 0.1265, -2.361), (0.3059, -0.1265, 2.361), (0.3059, -0.1265, -2.361), (-0.3059, 0.1265, 2.361), (-0.3059, 0.1265, -2.361), (-0.3059, -0.1265, 2.361), (-0.3059, -0.1265, -2.361), (-0.3059, 1.058, -2.361), (-0.3059, 0.8047, -2.361), (0.3059, 1.058, -2.361), (0.3059, 1.058, 2.361), (-0.3059, 0.8047, 2.361), (0.3059, 0.8047, 2.361), (0.3059, 0.8047, -2.361), (-0.3059, 1.058, 2.361), (-0.3059, -0.1265, -2.361), (-0.3059, -0.1265, 2.361), (0.3059, -0.1265, 2.361), (0.3059, -0.1265, -2.361), (-0.3059, 0.1265, -2.361), (-0.3059, -0.1265, -2.361), (0.3059, 0.1265, -2.361), (0.3059, 0.1265, 2.361), (-0.3059, -0.1265, 2.361), (0.3059, -0.1265, 2.361), (0.3059, -0.1265, -2.361), (-0.3059, 0.1265, 2.361), (-0.3059, 1.058, -2.361), (-0.3059, 0.8047, -2.361), (0.3059, 1.058, -2.361), (0.3059, 1.058, 2.361), (-0.3059, 0.8047, 2.361), (0.3059, 0.8047, 2.361), (0.3059, 0.8047, -2.361), (-0.3059, 1.058, 2.361), (-0.3059, -0.1265, -2.361), (-0.3059, -0.1265, 2.361), (0.3059, -0.1265, 2.361), (0.3059, -0.1265, -2.361)], [], [(0, 4, 6, 2), (7, 16, 17, 6), (7, 6, 4, 5), (5, 1, 3, 7), (1, 0, 2, 3), (5, 4, 0, 1), (11, 13, 12, 15), (14, 9, 12, 13), (9, 8, 15, 12), (8, 9, 14, 10), (10, 14, 13, 11), (8, 10, 11, 15), (19, 18, 17, 16), (3, 19, 16, 7), (6, 17, 18, 2), (2, 18, 19, 3), (23, 25, 24, 27), (21, 24, 37, 36), (21, 20, 27, 24), (20, 21, 26, 22), (22, 26, 25, 23), (20, 22, 23, 27), (31, 35, 32, 33), (34, 33, 32, 29), (29, 32, 35, 28), (28, 30, 34, 29), (30, 31, 33, 34), (28, 35, 31, 30), (39, 36, 37, 38), (26, 21, 36, 39), (24, 25, 38, 37), (25, 26, 39, 38)])
_uv = me_cube_006.uv_layers.new(name='UVMap')
_uv.uv.foreach_set('vector', [0.625, 0.5, 0.875, 0.5, 0.875, 0.75, 0.625, 0.75, 0.375, 0.0, 0.375, 0.0, 0.625, 0.0, 0.625, 0.0, 0.375, 0.0, 0.625, 0.0, 0.625, 0.25, 0.375, 0.25, 0.125, 0.5, 0.375, 0.5, 0.375, 0.75, 0.125, 0.75, 0.375, 0.5, 0.625, 0.5, 0.625, 0.75, 0.375, 0.75, 0.375, 0.25, 0.625, 0.25, 0.625, 0.5, 0.375, 0.5, 0.625, 0.5, 0.625, 0.75, 0.875, 0.75, 0.875, 0.5, 0.375, 0.75, 0.375, 1.0, 0.625, 1.0, 0.625, 0.75, 0.375, 0.0, 0.375, 0.25, 0.625, 0.25, 0.625, 0.0, 0.125, 0.5, 0.125, 0.75, 0.375, 0.75, 0.375, 0.5, 0.375, 0.5, 0.375, 0.75, 0.625, 0.75, 0.625, 0.5, 0.375, 0.25, 0.375, 0.5, 0.625, 0.5, 0.625, 0.25, 0.375, 0.75, 0.625, 0.75, 0.625, 1.0, 0.375, 1.0, 0.375, 0.75, 0.375, 0.75, 0.125, 0.75, 0.125, 0.75, 0.875, 0.75, 0.875, 0.75, 0.625, 0.75, 0.625, 0.75, 0.625, 0.75, 0.625, 0.75, 0.375, 0.75, 0.375, 0.75, 0.625, 0.5, 0.625, 0.75, 0.875, 0.75, 0.875, 0.5, 0.375, 0.0, 0.625, 0.0, 0.625, 0.0, 0.375, 0.0, 0.375, 0.0, 0.375, 0.25, 0.625, 0.25, 0.625, 0.0, 0.125, 0.5, 0.125, 0.75, 0.375, 0.75, 0.375, 0.5, 0.375, 0.5, 0.375, 0.75, 0.625, 0.75, 0.625, 0.5, 0.375, 0.25, 0.375, 0.5, 0.625, 0.5, 0.625, 0.25, 0.625, 0.5, 0.875, 0.5, 0.875, 0.75, 0.625, 0.75, 0.375, 0.75, 0.625, 0.75, 0.625, 1.0, 0.375, 1.0, 0.375, 0.0, 0.625, 0.0, 0.625, 0.25, 0.375, 0.25, 0.125, 0.5, 0.375, 0.5, 0.375, 0.75, 0.125, 0.75, 0.375, 0.5, 0.625, 0.5, 0.625, 0.75, 0.375, 0.75, 0.375, 0.25, 0.625, 0.25, 0.625, 0.5, 0.375, 0.5, 0.375, 0.75, 0.375, 1.0, 0.625, 1.0, 0.625, 0.75, 0.375, 0.75, 0.125, 0.75, 0.125, 0.75, 0.375, 0.75, 0.875, 0.75, 0.625, 0.75, 0.625, 0.75, 0.875, 0.75, 0.625, 0.75, 0.375, 0.75, 0.375, 0.75, 0.625, 0.75])
me_cube_006.materials.append(mat_material_004)
me_cube_006.use_mirror_vertex_groups = False
me_cube_006.update()
me_cube_008 = bpy.data.meshes.new('Cube.008')
me_cube_008.from_pydata([(0.3059, 0.1265, 2.361), (0.3059, 0.1265, -2.361), (0.3059, -0.1265, 2.361), (0.3059, -0.1265, -2.361), (-0.3059, 0.1265, 2.361), (-0.3059, 0.1265, -2.361), (-0.3059, -0.1265, 2.361), (-0.3059, -0.1265, -2.361), (-0.3059, -0.9373, -2.361), (-0.3059, -1.19, -2.361), (0.3059, -0.9373, -2.361), (0.3059, -0.9373, 2.361), (-0.3059, -1.19, 2.361), (0.3059, -1.19, 2.361), (0.3059, -1.19, -2.361), (-0.3059, -0.9373, 2.361)], [], [(0, 2, 6, 4), (3, 7, 6, 2), (7, 5, 4, 6), (5, 7, 3, 1), (1, 3, 2, 0), (5, 1, 0, 4), (11, 15, 12, 13), (14, 13, 12, 9), (9, 12, 15, 8), (8, 10, 14, 9), (10, 11, 13, 14), (8, 15, 11, 10)])
_uv = me_cube_008.uv_layers.new(name='UVMap')
_uv.uv.foreach_set('vector', [0.625, 0.5, 0.625, 0.75, 0.875, 0.75, 0.875, 0.5, 0.375, 0.75, 0.375, 1.0, 0.625, 1.0, 0.625, 0.75, 0.375, 0.0, 0.375, 0.25, 0.625, 0.25, 0.625, 0.0, 0.125, 0.5, 0.125, 0.75, 0.375, 0.75, 0.375, 0.5, 0.375, 0.5, 0.375, 0.75, 0.625, 0.75, 0.625, 0.5, 0.375, 0.25, 0.375, 0.5, 0.625, 0.5, 0.625, 0.25, 0.625, 0.5, 0.875, 0.5, 0.875, 0.75, 0.625, 0.75, 0.375, 0.75, 0.625, 0.75, 0.625, 1.0, 0.375, 1.0, 0.375, 0.0, 0.625, 0.0, 0.625, 0.25, 0.375, 0.25, 0.125, 0.5, 0.375, 0.5, 0.375, 0.75, 0.125, 0.75, 0.375, 0.5, 0.625, 0.5, 0.625, 0.75, 0.375, 0.75, 0.375, 0.25, 0.625, 0.25, 0.625, 0.5, 0.375, 0.5])
me_cube_008.materials.append(mat_material_006)
me_cube_008.use_mirror_vertex_groups = False
me_cube_008.update()
me_cube_009 = bpy.data.meshes.new('Cube.009')
me_cube_009.from_pydata([(-1.0, -1.0, -1.0), (-1.0, -1.0, 1.0), (-1.0, 1.0, -1.0), (-1.0, 1.0, 1.0), (1.0, -1.0, -1.0), (1.0, -1.0, 1.0), (1.0, 1.0, -1.0), (1.0, 1.0, 1.0), (-1.0, 1.0, -26.0), (-1.0, -1.0, -26.0), (-1.0, -1.0, -24.0), (-1.0, 1.0, -24.0), (1.0, 1.0, -26.0), (1.0, 1.0, -24.0), (1.0, -1.0, -26.0), (1.0, -1.0, -24.0), (-1.0, 1.0, -51.0), (-1.0, -1.0, -51.0), (-1.0, -1.0, -49.0), (-1.0, 1.0, -49.0), (1.0, 1.0, -51.0), (1.0, 1.0, -49.0), (1.0, -1.0, -51.0), (1.0, -1.0, -49.0), (-1.0, 1.0, -76.0), (-1.0, -1.0, -76.0), (-1.0, -1.0, -74.0), (-1.0, 1.0, -74.0), (1.0, 1.0, -76.0), (1.0, 1.0, -74.0), (1.0, -1.0, -76.0), (1.0, -1.0, -74.0)], [], [(0, 2, 3, 1), (2, 6, 7, 3), (6, 4, 5, 7), (4, 0, 1, 5), (2, 0, 4, 6), (7, 5, 1, 3), (9, 8, 11, 10), (8, 12, 13, 11), (12, 14, 15, 13), (14, 9, 10, 15), (8, 9, 14, 12), (13, 15, 10, 11), (17, 16, 19, 18), (16, 20, 21, 19), (20, 22, 23, 21), (22, 17, 18, 23), (16, 17, 22, 20), (21, 23, 18, 19), (25, 26, 27, 24), (24, 27, 29, 28), (28, 29, 31, 30), (30, 31, 26, 25), (24, 28, 30, 25), (29, 27, 26, 31)])
_uv = me_cube_009.uv_layers.new(name='UVMap')
_uv.uv.foreach_set('vector', [0.375, 0.0, 0.375, 0.25, 0.625, 0.25, 0.625, 0.0, 0.375, 0.25, 0.375, 0.5, 0.625, 0.5, 0.625, 0.25, 0.375, 0.5, 0.375, 0.75, 0.625, 0.75, 0.625, 0.5, 0.375, 0.75, 0.375, 1.0, 0.625, 1.0, 0.625, 0.75, 0.125, 0.5, 0.125, 0.75, 0.375, 0.75, 0.375, 0.5, 0.625, 0.5, 0.625, 0.75, 0.875, 0.75, 0.875, 0.5, 0.375, 0.0, 0.375, 0.25, 0.625, 0.25, 0.625, 0.0, 0.375, 0.25, 0.375, 0.5, 0.625, 0.5, 0.625, 0.25, 0.375, 0.5, 0.375, 0.75, 0.625, 0.75, 0.625, 0.5, 0.375, 0.75, 0.375, 1.0, 0.625, 1.0, 0.625, 0.75, 0.125, 0.5, 0.125, 0.75, 0.375, 0.75, 0.375, 0.5, 0.625, 0.5, 0.625, 0.75, 0.875, 0.75, 0.875, 0.5, 0.375, 0.0, 0.375, 0.25, 0.625, 0.25, 0.625, 0.0, 0.375, 0.25, 0.375, 0.5, 0.625, 0.5, 0.625, 0.25, 0.375, 0.5, 0.375, 0.75, 0.625, 0.75, 0.625, 0.5, 0.375, 0.75, 0.375, 1.0, 0.625, 1.0, 0.625, 0.75, 0.125, 0.5, 0.125, 0.75, 0.375, 0.75, 0.375, 0.5, 0.625, 0.5, 0.625, 0.75, 0.875, 0.75, 0.875, 0.5, 0.375, 0.0, 0.625, 0.0, 0.625, 0.25, 0.375, 0.25, 0.375, 0.25, 0.625, 0.25, 0.625, 0.5, 0.375, 0.5, 0.375, 0.5, 0.625, 0.5, 0.625, 0.75, 0.375, 0.75, 0.375, 0.75, 0.625, 0.75, 0.625, 1.0, 0.375, 1.0, 0.125, 0.5, 0.375, 0.5, 0.375, 0.75, 0.125, 0.75, 0.625, 0.5, 0.875, 0.5, 0.875, 0.75, 0.625, 0.75])
me_cube_009.materials.append(mat_material_001)
me_cube_009.update()
me_cube_010 = bpy.data.meshes.new('Cube.010')
me_cube_010.from_pydata([(-1.0, -1.0, -1.0), (-1.0, -1.0, 1.0), (-1.0, 1.0, -1.0), (-1.0, 1.0, 1.0), (1.0, -1.0, -1.0), (1.0, -1.0, 1.0), (1.0, 1.0, -1.0), (1.0, 1.0, 1.0), (-1.0, 1.0, -26.0), (-1.0, -1.0, -26.0), (-1.0, -1.0, -24.0), (-1.0, 1.0, -24.0), (1.0, 1.0, -26.0), (1.0, 1.0, -24.0), (1.0, -1.0, -26.0), (1.0, -1.0, -24.0), (-1.0, 1.0, -51.0), (-1.0, -1.0, -51.0), (-1.0, -1.0, -49.0), (-1.0, 1.0, -49.0), (1.0, 1.0, -51.0), (1.0, 1.0, -49.0), (1.0, -1.0, -51.0), (1.0, -1.0, -49.0), (-1.0, 1.0, -76.0), (-1.0, -1.0, -76.0), (-1.0, -1.0, -74.0), (-1.0, 1.0, -74.0), (1.0, 1.0, -76.0), (1.0, 1.0, -74.0), (1.0, -1.0, -76.0), (1.0, -1.0, -74.0)], [], [(0, 2, 3, 1), (2, 6, 7, 3), (6, 4, 5, 7), (4, 0, 1, 5), (2, 0, 4, 6), (7, 5, 1, 3), (9, 8, 11, 10), (8, 12, 13, 11), (12, 14, 15, 13), (14, 9, 10, 15), (8, 9, 14, 12), (13, 15, 10, 11), (17, 16, 19, 18), (16, 20, 21, 19), (20, 22, 23, 21), (22, 17, 18, 23), (16, 17, 22, 20), (21, 23, 18, 19), (25, 26, 27, 24), (24, 27, 29, 28), (28, 29, 31, 30), (30, 31, 26, 25), (24, 28, 30, 25), (29, 27, 26, 31)])
_uv = me_cube_010.uv_layers.new(name='UVMap')
_uv.uv.foreach_set('vector', [0.375, 0.0, 0.375, 0.25, 0.625, 0.25, 0.625, 0.0, 0.375, 0.25, 0.375, 0.5, 0.625, 0.5, 0.625, 0.25, 0.375, 0.5, 0.375, 0.75, 0.625, 0.75, 0.625, 0.5, 0.375, 0.75, 0.375, 1.0, 0.625, 1.0, 0.625, 0.75, 0.125, 0.5, 0.125, 0.75, 0.375, 0.75, 0.375, 0.5, 0.625, 0.5, 0.625, 0.75, 0.875, 0.75, 0.875, 0.5, 0.375, 0.0, 0.375, 0.25, 0.625, 0.25, 0.625, 0.0, 0.375, 0.25, 0.375, 0.5, 0.625, 0.5, 0.625, 0.25, 0.375, 0.5, 0.375, 0.75, 0.625, 0.75, 0.625, 0.5, 0.375, 0.75, 0.375, 1.0, 0.625, 1.0, 0.625, 0.75, 0.125, 0.5, 0.125, 0.75, 0.375, 0.75, 0.375, 0.5, 0.625, 0.5, 0.625, 0.75, 0.875, 0.75, 0.875, 0.5, 0.375, 0.0, 0.375, 0.25, 0.625, 0.25, 0.625, 0.0, 0.375, 0.25, 0.375, 0.5, 0.625, 0.5, 0.625, 0.25, 0.375, 0.5, 0.375, 0.75, 0.625, 0.75, 0.625, 0.5, 0.375, 0.75, 0.375, 1.0, 0.625, 1.0, 0.625, 0.75, 0.125, 0.5, 0.125, 0.75, 0.375, 0.75, 0.375, 0.5, 0.625, 0.5, 0.625, 0.75, 0.875, 0.75, 0.875, 0.5, 0.375, 0.0, 0.625, 0.0, 0.625, 0.25, 0.375, 0.25, 0.375, 0.25, 0.625, 0.25, 0.625, 0.5, 0.375, 0.5, 0.375, 0.5, 0.625, 0.5, 0.625, 0.75, 0.375, 0.75, 0.375, 0.75, 0.625, 0.75, 0.625, 1.0, 0.375, 1.0, 0.125, 0.5, 0.375, 0.5, 0.375, 0.75, 0.125, 0.75, 0.625, 0.5, 0.875, 0.5, 0.875, 0.75, 0.625, 0.75])
me_cube_010.materials.append(mat_material_007)
me_cube_010.update()
me_cube_011 = bpy.data.meshes.new('Cube.011')
me_cube_011.from_pydata([(-1.0, -1.0, -1.0), (-1.0, -1.0, 1.0), (-1.0, 1.0, -1.0), (-1.0, 1.0, 1.0), (1.0, -1.0, -1.0), (1.0, -1.0, 1.0), (1.0, 1.0, -1.0), (1.0, 1.0, 1.0), (0.4434, 1.0, -13.5), (0.4434, -1.0, -13.5), (0.4434, -1.0, -11.5), (0.4434, 1.0, -11.5), (2.443, 1.0, -13.5), (2.443, 1.0, -11.5), (2.443, -1.0, -13.5), (2.443, -1.0, -11.5), (1.887, 1.0, -26.0), (1.887, -1.0, -26.0), (1.887, -1.0, -24.0), (1.887, 1.0, -24.0), (3.887, 1.0, -26.0), (3.887, 1.0, -24.0), (3.887, -1.0, -26.0), (3.887, -1.0, -24.0)], [], [(0, 2, 3, 1), (2, 6, 7, 3), (6, 4, 5, 7), (4, 0, 1, 5), (2, 0, 4, 6), (7, 5, 1, 3), (9, 8, 11, 10), (8, 12, 13, 11), (12, 14, 15, 13), (14, 9, 10, 15), (8, 9, 14, 12), (13, 15, 10, 11), (17, 18, 19, 16), (16, 19, 21, 20), (20, 21, 23, 22), (22, 23, 18, 17), (16, 20, 22, 17), (21, 19, 18, 23)])
_uv = me_cube_011.uv_layers.new(name='UVMap')
_uv.uv.foreach_set('vector', [0.375, 0.0, 0.375, 0.25, 0.625, 0.25, 0.625, 0.0, 0.375, 0.25, 0.375, 0.5, 0.625, 0.5, 0.625, 0.25, 0.375, 0.5, 0.375, 0.75, 0.625, 0.75, 0.625, 0.5, 0.375, 0.75, 0.375, 1.0, 0.625, 1.0, 0.625, 0.75, 0.125, 0.5, 0.125, 0.75, 0.375, 0.75, 0.375, 0.5, 0.625, 0.5, 0.625, 0.75, 0.875, 0.75, 0.875, 0.5, 0.375, 0.0, 0.375, 0.25, 0.625, 0.25, 0.625, 0.0, 0.375, 0.25, 0.375, 0.5, 0.625, 0.5, 0.625, 0.25, 0.375, 0.5, 0.375, 0.75, 0.625, 0.75, 0.625, 0.5, 0.375, 0.75, 0.375, 1.0, 0.625, 1.0, 0.625, 0.75, 0.125, 0.5, 0.125, 0.75, 0.375, 0.75, 0.375, 0.5, 0.625, 0.5, 0.625, 0.75, 0.875, 0.75, 0.875, 0.5, 0.375, 0.0, 0.625, 0.0, 0.625, 0.25, 0.375, 0.25, 0.375, 0.25, 0.625, 0.25, 0.625, 0.5, 0.375, 0.5, 0.375, 0.5, 0.625, 0.5, 0.625, 0.75, 0.375, 0.75, 0.375, 0.75, 0.625, 0.75, 0.625, 1.0, 0.375, 1.0, 0.125, 0.5, 0.375, 0.5, 0.375, 0.75, 0.125, 0.75, 0.625, 0.5, 0.875, 0.5, 0.875, 0.75, 0.625, 0.75])
me_cube_011.materials.append(mat_material_001)
me_cube_011.update()
me_cube_012 = bpy.data.meshes.new('Cube.012')
me_cube_012.from_pydata([(-1.0, -1.0, -1.0), (-1.0, -1.0, 1.0), (-1.0, 1.0, -1.0), (-1.0, 1.0, 1.0), (1.0, -1.0, -1.0), (1.0, -1.0, 1.0), (1.0, 1.0, -1.0), (1.0, 1.0, 1.0), (0.4434, 1.0, -13.5), (0.4434, -1.0, -13.5), (0.4434, -1.0, -11.5), (0.4434, 1.0, -11.5), (2.443, 1.0, -13.5), (2.443, 1.0, -11.5), (2.443, -1.0, -13.5), (2.443, -1.0, -11.5), (1.887, 1.0, -26.0), (1.887, -1.0, -26.0), (1.887, -1.0, -24.0), (1.887, 1.0, -24.0), (3.887, 1.0, -26.0), (3.887, 1.0, -24.0), (3.887, -1.0, -26.0), (3.887, -1.0, -24.0)], [], [(0, 2, 3, 1), (2, 6, 7, 3), (6, 4, 5, 7), (4, 0, 1, 5), (2, 0, 4, 6), (7, 5, 1, 3), (9, 8, 11, 10), (8, 12, 13, 11), (12, 14, 15, 13), (14, 9, 10, 15), (8, 9, 14, 12), (13, 15, 10, 11), (17, 18, 19, 16), (16, 19, 21, 20), (20, 21, 23, 22), (22, 23, 18, 17), (16, 20, 22, 17), (21, 19, 18, 23)])
_uv = me_cube_012.uv_layers.new(name='UVMap')
_uv.uv.foreach_set('vector', [0.375, 0.0, 0.375, 0.25, 0.625, 0.25, 0.625, 0.0, 0.375, 0.25, 0.375, 0.5, 0.625, 0.5, 0.625, 0.25, 0.375, 0.5, 0.375, 0.75, 0.625, 0.75, 0.625, 0.5, 0.375, 0.75, 0.375, 1.0, 0.625, 1.0, 0.625, 0.75, 0.125, 0.5, 0.125, 0.75, 0.375, 0.75, 0.375, 0.5, 0.625, 0.5, 0.625, 0.75, 0.875, 0.75, 0.875, 0.5, 0.375, 0.0, 0.375, 0.25, 0.625, 0.25, 0.625, 0.0, 0.375, 0.25, 0.375, 0.5, 0.625, 0.5, 0.625, 0.25, 0.375, 0.5, 0.375, 0.75, 0.625, 0.75, 0.625, 0.5, 0.375, 0.75, 0.375, 1.0, 0.625, 1.0, 0.625, 0.75, 0.125, 0.5, 0.125, 0.75, 0.375, 0.75, 0.375, 0.5, 0.625, 0.5, 0.625, 0.75, 0.875, 0.75, 0.875, 0.5, 0.375, 0.0, 0.625, 0.0, 0.625, 0.25, 0.375, 0.25, 0.375, 0.25, 0.625, 0.25, 0.625, 0.5, 0.375, 0.5, 0.375, 0.5, 0.625, 0.5, 0.625, 0.75, 0.375, 0.75, 0.375, 0.75, 0.625, 0.75, 0.625, 1.0, 0.375, 1.0, 0.125, 0.5, 0.375, 0.5, 0.375, 0.75, 0.125, 0.75, 0.625, 0.5, 0.875, 0.5, 0.875, 0.75, 0.625, 0.75])
me_cube_012.materials.append(mat_material_008)
me_cube_012.update()
me_cube_013 = bpy.data.meshes.new('Cube.013')
me_cube_013.from_pydata([(-1.0, -1.0, -1.0), (-1.0, -1.0, 1.0), (-1.0, 1.0, -1.0), (-1.0, 1.0, 1.0), (1.0, -1.0, -1.0), (1.0, -1.0, 1.0), (1.0, 1.0, -1.0), (1.0, 1.0, 1.0), (-2.443, 1.0, -13.5), (-2.443, -1.0, -13.5), (-2.443, -1.0, -11.5), (-2.443, 1.0, -11.5), (-0.4434, 1.0, -13.5), (-0.4434, 1.0, -11.5), (-0.4434, -1.0, -13.5), (-0.4434, -1.0, -11.5), (-3.887, 1.0, -26.0), (-3.887, -1.0, -26.0), (-3.887, -1.0, -24.0), (-3.887, 1.0, -24.0), (-1.887, 1.0, -26.0), (-1.887, 1.0, -24.0), (-1.887, -1.0, -26.0), (-1.887, -1.0, -24.0)], [], [(0, 2, 3, 1), (2, 6, 7, 3), (6, 4, 5, 7), (4, 0, 1, 5), (2, 0, 4, 6), (7, 5, 1, 3), (9, 8, 11, 10), (8, 12, 13, 11), (12, 14, 15, 13), (14, 9, 10, 15), (8, 9, 14, 12), (13, 15, 10, 11), (17, 18, 19, 16), (16, 19, 21, 20), (20, 21, 23, 22), (22, 23, 18, 17), (16, 20, 22, 17), (21, 19, 18, 23)])
_uv = me_cube_013.uv_layers.new(name='UVMap')
_uv.uv.foreach_set('vector', [0.375, 0.0, 0.375, 0.25, 0.625, 0.25, 0.625, 0.0, 0.375, 0.25, 0.375, 0.5, 0.625, 0.5, 0.625, 0.25, 0.375, 0.5, 0.375, 0.75, 0.625, 0.75, 0.625, 0.5, 0.375, 0.75, 0.375, 1.0, 0.625, 1.0, 0.625, 0.75, 0.125, 0.5, 0.125, 0.75, 0.375, 0.75, 0.375, 0.5, 0.625, 0.5, 0.625, 0.75, 0.875, 0.75, 0.875, 0.5, 0.375, 0.0, 0.375, 0.25, 0.625, 0.25, 0.625, 0.0, 0.375, 0.25, 0.375, 0.5, 0.625, 0.5, 0.625, 0.25, 0.375, 0.5, 0.375, 0.75, 0.625, 0.75, 0.625, 0.5, 0.375, 0.75, 0.375, 1.0, 0.625, 1.0, 0.625, 0.75, 0.125, 0.5, 0.125, 0.75, 0.375, 0.75, 0.375, 0.5, 0.625, 0.5, 0.625, 0.75, 0.875, 0.75, 0.875, 0.5, 0.375, 0.0, 0.625, 0.0, 0.625, 0.25, 0.375, 0.25, 0.375, 0.25, 0.625, 0.25, 0.625, 0.5, 0.375, 0.5, 0.375, 0.5, 0.625, 0.5, 0.625, 0.75, 0.375, 0.75, 0.375, 0.75, 0.625, 0.75, 0.625, 1.0, 0.375, 1.0, 0.125, 0.5, 0.375, 0.5, 0.375, 0.75, 0.125, 0.75, 0.625, 0.5, 0.875, 0.5, 0.875, 0.75, 0.625, 0.75])
me_cube_013.materials.append(mat_material_001)
me_cube_013.update()
me_cube_014 = bpy.data.meshes.new('Cube.014')
me_cube_014.from_pydata([(-1.0, -1.0, -1.0), (-1.0, -1.0, 1.0), (-1.0, 1.0, -1.0), (-1.0, 1.0, 1.0), (1.0, -1.0, -1.0), (1.0, -1.0, 1.0), (1.0, 1.0, -1.0), (1.0, 1.0, 1.0), (-2.443, 1.0, -13.5), (-2.443, -1.0, -13.5), (-2.443, -1.0, -11.5), (-2.443, 1.0, -11.5), (-0.4434, 1.0, -13.5), (-0.4434, 1.0, -11.5), (-0.4434, -1.0, -13.5), (-0.4434, -1.0, -11.5), (-3.887, 1.0, -26.0), (-3.887, -1.0, -26.0), (-3.887, -1.0, -24.0), (-3.887, 1.0, -24.0), (-1.887, 1.0, -26.0), (-1.887, 1.0, -24.0), (-1.887, -1.0, -26.0), (-1.887, -1.0, -24.0)], [], [(0, 2, 3, 1), (2, 6, 7, 3), (6, 4, 5, 7), (4, 0, 1, 5), (2, 0, 4, 6), (7, 5, 1, 3), (9, 8, 11, 10), (8, 12, 13, 11), (12, 14, 15, 13), (14, 9, 10, 15), (8, 9, 14, 12), (13, 15, 10, 11), (17, 18, 19, 16), (16, 19, 21, 20), (20, 21, 23, 22), (22, 23, 18, 17), (16, 20, 22, 17), (21, 19, 18, 23)])
_uv = me_cube_014.uv_layers.new(name='UVMap')
_uv.uv.foreach_set('vector', [0.375, 0.0, 0.375, 0.25, 0.625, 0.25, 0.625, 0.0, 0.375, 0.25, 0.375, 0.5, 0.625, 0.5, 0.625, 0.25, 0.375, 0.5, 0.375, 0.75, 0.625, 0.75, 0.625, 0.5, 0.375, 0.75, 0.375, 1.0, 0.625, 1.0, 0.625, 0.75, 0.125, 0.5, 0.125, 0.75, 0.375, 0.75, 0.375, 0.5, 0.625, 0.5, 0.625, 0.75, 0.875, 0.75, 0.875, 0.5, 0.375, 0.0, 0.375, 0.25, 0.625, 0.25, 0.625, 0.0, 0.375, 0.25, 0.375, 0.5, 0.625, 0.5, 0.625, 0.25, 0.375, 0.5, 0.375, 0.75, 0.625, 0.75, 0.625, 0.5, 0.375, 0.75, 0.375, 1.0, 0.625, 1.0, 0.625, 0.75, 0.125, 0.5, 0.125, 0.75, 0.375, 0.75, 0.375, 0.5, 0.625, 0.5, 0.625, 0.75, 0.875, 0.75, 0.875, 0.5, 0.375, 0.0, 0.625, 0.0, 0.625, 0.25, 0.375, 0.25, 0.375, 0.25, 0.625, 0.25, 0.625, 0.5, 0.375, 0.5, 0.375, 0.5, 0.625, 0.5, 0.625, 0.75, 0.375, 0.75, 0.375, 0.75, 0.625, 0.75, 0.625, 1.0, 0.375, 1.0, 0.125, 0.5, 0.375, 0.5, 0.375, 0.75, 0.125, 0.75, 0.625, 0.5, 0.875, 0.5, 0.875, 0.75, 0.625, 0.75])
me_cube_014.materials.append(mat_material_009)
me_cube_014.update()
me_plane_002 = bpy.data.meshes.new('Plane.002')
me_plane_002.from_pydata([(-2.3, 2.5, 0.0), (-2.5, 2.3, 0.0), (-2.362, 2.49, 0.0), (-2.418, 2.462, 0.0), (-2.462, 2.418, 0.0), (-2.49, 2.362, 0.0), (2.3, 2.5, 0.0), (2.5, 2.3, 0.0), (2.362, 2.49, 0.0), (2.418, 2.462, 0.0), (2.462, 2.418, 0.0), (2.49, 2.362, 0.0), (-2.5, -2.3, 0.0), (-2.3, -2.5, 0.0), (-2.49, -2.362, 0.0), (-2.462, -2.418, 0.0), (-2.418, -2.462, 0.0), (-2.362, -2.49, 0.0), (2.5, -2.3, 0.0), (2.3, -2.5, 0.0), (2.49, -2.362, 0.0), (2.462, -2.418, 0.0), (2.418, -2.462, 0.0), (2.362, -2.49, 0.0)], [], [(12, 14, 15, 16, 17, 13, 19, 23, 22, 21, 20, 18, 7, 11, 10, 9, 8, 6, 0, 2, 3, 4, 5, 1)])
me_plane_002.polygons.foreach_set('use_smooth', [True] * 1)
_uv = me_plane_002.uv_layers.new(name='UVMap')
_uv.uv.foreach_set('vector', [0.0, 0.04, 0.001958, 0.02764, 0.007639, 0.01649, 0.01649, 0.007639, 0.02764, 0.001958, 0.04, 0.0, 0.96, 0.0, 0.9724, 0.001958, 0.9835, 0.007639, 0.9924, 0.01649, 0.998, 0.02764, 1.0, 0.04, 1.0, 0.96, 0.998, 0.9724, 0.9924, 0.9835, 0.9835, 0.9924, 0.9724, 0.998, 0.96, 1.0, 0.04, 1.0, 0.02764, 0.998, 0.01649, 0.9924, 0.007639, 0.9835, 0.001958, 0.9724, 0.0, 0.96])
me_plane_002.materials.append(mat_material_010)
me_plane_002.update()
me_plane_003 = bpy.data.meshes.new('Plane.003')
me_plane_003.from_pydata([(-2.3, 2.5, 0.0), (-2.5, 2.3, 0.0), (-2.362, 2.49, 0.0), (-2.418, 2.462, 0.0), (-2.462, 2.418, 0.0), (-2.49, 2.362, 0.0), (2.3, 2.5, 0.0), (2.5, 2.3, 0.0), (2.362, 2.49, 0.0), (2.418, 2.462, 0.0), (2.462, 2.418, 0.0), (2.49, 2.362, 0.0), (-2.5, -2.3, 0.0), (-2.3, -2.5, 0.0), (-2.49, -2.362, 0.0), (-2.462, -2.418, 0.0), (-2.418, -2.462, 0.0), (-2.362, -2.49, 0.0), (2.5, -2.3, 0.0), (2.3, -2.5, 0.0), (2.49, -2.362, 0.0), (2.462, -2.418, 0.0), (2.418, -2.462, 0.0), (2.362, -2.49, 0.0)], [], [(12, 14, 15, 16, 17, 13, 19, 23, 22, 21, 20, 18, 7, 11, 10, 9, 8, 6, 0, 2, 3, 4, 5, 1)])
me_plane_003.polygons.foreach_set('use_smooth', [True] * 1)
_uv = me_plane_003.uv_layers.new(name='UVMap')
_uv.uv.foreach_set('vector', [0.0, 0.04, 0.001958, 0.02764, 0.007639, 0.01649, 0.01649, 0.007639, 0.02764, 0.001958, 0.04, 0.0, 0.96, 0.0, 0.9724, 0.001958, 0.9835, 0.007639, 0.9924, 0.01649, 0.998, 0.02764, 1.0, 0.04, 1.0, 0.96, 0.998, 0.9724, 0.9924, 0.9835, 0.9835, 0.9924, 0.9724, 0.998, 0.96, 1.0, 0.04, 1.0, 0.02764, 0.998, 0.01649, 0.9924, 0.007639, 0.9835, 0.001958, 0.9724, 0.0, 0.96])
_ca = me_plane_003.color_attributes.new('Attribute', 'BYTE_COLOR', 'CORNER')
_ca.data.foreach_set('color', [1.0, 1.0, 1.0, 1.0, 1.0, 1.0, 1.0, 1.0, 1.0, 1.0, 1.0, 1.0, 1.0, 1.0, 1.0, 1.0, 1.0, 1.0, 1.0, 1.0, 1.0, 1.0, 1.0, 1.0, 1.0, 1.0, 1.0, 1.0, 1.0, 1.0, 1.0, 1.0, 1.0, 1.0, 1.0, 1.0, 1.0, 1.0, 1.0, 1.0, 1.0, 1.0, 1.0, 1.0, 1.0, 1.0, 1.0, 1.0, 1.0, 1.0, 1.0, 1.0, 1.0, 1.0, 1.0, 1.0, 1.0, 1.0, 1.0, 1.0, 1.0, 1.0, 1.0, 1.0, 1.0, 1.0, 1.0, 1.0, 1.0, 1.0, 1.0, 1.0, 1.0, 1.0, 1.0, 1.0, 1.0, 1.0, 1.0, 1.0, 1.0, 1.0, 1.0, 1.0, 1.0, 1.0, 1.0, 1.0, 1.0, 1.0, 1.0, 1.0, 1.0, 1.0, 1.0, 1.0])
me_plane_003.materials.append(mat_material_011)
me_plane_003.update()

# ---- curves / text
txt_text_002 = bpy.data.curves.new('Text.002', 'FONT')
txt_text_002.dimensions = '2D'
txt_text_002.body = 'Gotham Docks\nRobinson Bridge'
txt_text_002.materials.append(mat_material_005)
txt_text_002.align_x = 'CENTER'
txt_text_002.size = 0.7
txt_text_004 = bpy.data.curves.new('Text.004', 'FONT')
txt_text_004.dimensions = '2D'
txt_text_004.body = 'NORTH WEST     217'
txt_text_004.materials.append(mat_material_005)
txt_text_004.size = 0.7
txt_text_006 = bpy.data.curves.new('Text.006', 'FONT')
txt_text_006.dimensions = '2D'
txt_text_006.body = '2 miles'
txt_text_006.materials.append(mat_material_005)
txt_text_006.align_x = 'CENTER'
txt_text_006.size = 0.6
txt_text_007 = bpy.data.curves.new('Text.007', 'FONT')
txt_text_007.dimensions = '2D'
txt_text_007.body = 'Metropolis'
txt_text_007.materials.append(mat_material_005)
txt_text_007.align_x = 'CENTER'
txt_text_007.size = 0.7
txt_text_010 = bpy.data.curves.new('Text.010', 'FONT')
txt_text_010.dimensions = '2D'
txt_text_010.body = '12 miles'
txt_text_010.materials.append(mat_material_005)
txt_text_010.align_x = 'CENTER'
txt_text_010.size = 0.6
txt_text_011 = bpy.data.curves.new('Text.011', 'FONT')
txt_text_011.dimensions = '2D'
txt_text_011.body = 'WEST\n18'
txt_text_011.materials.append(mat_material_005)
txt_text_011.align_x = 'CENTER'
txt_text_011.size = 0.7
txt_text_001 = bpy.data.curves.new('Text.001', 'FONT')
txt_text_001.dimensions = '2D'
txt_text_001.body = 'EAST\n2'
txt_text_001.materials.append(mat_material_005)
txt_text_001.align_x = 'CENTER'
txt_text_001.size = 0.7
txt_text_008 = bpy.data.curves.new('Text.008', 'FONT')
txt_text_008.dimensions = '2D'
txt_text_008.body = '8 miles'
txt_text_008.materials.append(mat_material_005)
txt_text_008.align_x = 'CENTER'
txt_text_008.size = 0.6
txt_text_005 = bpy.data.curves.new('Text.005', 'FONT')
txt_text_005.dimensions = '2D'
txt_text_005.body = 'Blüdhaven'
txt_text_005.materials.append(mat_material_005)
txt_text_005.align_x = 'CENTER'
txt_text_005.size = 0.7
txt_text_012 = bpy.data.curves.new('Text.012', 'FONT')
txt_text_012.dimensions = '2D'
txt_text_012.body = 'SOUTH EAST     168'
txt_text_012.materials.append(mat_material_005)
txt_text_012.size = 0.7
txt_text_014 = bpy.data.curves.new('Text.014', 'FONT')
txt_text_014.dimensions = '2D'
txt_text_014.body = 'Downtown\nOld Gotham'
txt_text_014.materials.append(mat_material_005)
txt_text_014.align_x = 'CENTER'
txt_text_014.size = 0.7
txt_text_015 = bpy.data.curves.new('Text.015', 'FONT')
txt_text_015.dimensions = '2D'
txt_text_015.body = '3 miles'
txt_text_015.materials.append(mat_material_005)
txt_text_015.align_x = 'CENTER'
txt_text_015.size = 0.6

# ---- objects
ob_cube = bpy.data.objects.new('Cube', me_cube)
ob_light = bpy.data.objects.new('Light', light_light)
ob_camera = bpy.data.objects.new('Camera', cam_camera)
ob_cube1 = bpy.data.objects.new('Cube1', me_cube_001)
ob_cube2 = bpy.data.objects.new('Cube2', me_cube_002)
ob_cube3 = bpy.data.objects.new('Cube3', me_cube_003)
ob_plane = bpy.data.objects.new('Plane', me_plane)
ob_plane1 = bpy.data.objects.new('Plane1', me_plane_001)
ob_text = bpy.data.objects.new('Text', txt_text_002)
ob_text1 = bpy.data.objects.new('Text1', txt_text_004)
ob_text2 = bpy.data.objects.new('Text2', txt_text_006)
ob_text3 = bpy.data.objects.new('Text3', txt_text_007)
ob_text4 = bpy.data.objects.new('Text4', txt_text_010)
ob_text5 = bpy.data.objects.new('Text5', txt_text_011)
ob_cube5 = bpy.data.objects.new('Cube5', me_cube_004)
ob_cube4 = bpy.data.objects.new('Cube4', me_cube_005)
ob_cube6 = bpy.data.objects.new('Cube6', me_cube_006)
ob_cube7 = bpy.data.objects.new('Cube7', me_cube_008)
ob_cube8 = bpy.data.objects.new('Cube8', me_cube_009)
ob_cube9 = bpy.data.objects.new('Cube9', me_cube_010)
ob_cube10 = bpy.data.objects.new('Cube10', me_cube_011)
ob_cube11 = bpy.data.objects.new('Cube11', me_cube_012)
ob_cube13 = bpy.data.objects.new('Cube13', me_cube_013)
ob_cube12 = bpy.data.objects.new('Cube12', me_cube_014)
ob_plane2 = bpy.data.objects.new('Plane2', me_plane_002)
ob_plane3 = bpy.data.objects.new('Plane3', me_plane_003)
ob_text6 = bpy.data.objects.new('Text6', txt_text_001)
ob_text6_001 = bpy.data.objects.new('Text6.001', txt_text_008)
ob_text6_002 = bpy.data.objects.new('Text6.002', txt_text_005)
ob_text6_003 = bpy.data.objects.new('Text6.003', txt_text_012)
ob_text6_004 = bpy.data.objects.new('Text6.004', txt_text_014)
ob_text6_005 = bpy.data.objects.new('Text6.005', txt_text_015)

# ---- transforms, parenting, visibility, modifiers, constraints
ob_cube.location = (0.0, 0.0, 4.539)
ob_cube.scale = (1.0, 1.0, 2.0)
ob_cube.lock_rotations_4d = False
ob_cube.empty_display_type = 'ARROWS'
ob_cube.lineart.crease_threshold = 0.0
ob_light.location = (4.076, 1.005, 5.904)
ob_light.rotation_euler = (0.6503, 0.05522, 1.866)
ob_light.lock_rotations_4d = False
ob_light.empty_display_type = 'ARROWS'
ob_light.color = (0.0, 0.0, 0.0, 0.0)
ob_light.lineart.crease_threshold = 0.0
ob_camera.location = (7.359, -6.926, 4.958)
ob_camera.rotation_euler = (1.109, 0.0, 0.8149)
ob_camera.lock_rotations_4d = False
ob_camera.empty_display_type = 'ARROWS'
ob_camera.color = (0.0, 0.0, 0.0, 0.0)
ob_camera.display_type = 'WIRE'
ob_camera.lineart.crease_threshold = 0.0
ob_cube1.location = (0.0, 15.0, 4.539)
ob_cube1.scale = (1.0, 1.0, 2.0)
ob_cube1.lock_rotations_4d = False
ob_cube1.empty_display_type = 'ARROWS'
ob_cube1.lineart.crease_threshold = 0.0
ob_cube2.location = (0.0, 7.563, 9.0)
ob_cube2.rotation_euler = (-1.571, -0.0, 0.0)
ob_cube2.scale = (1.0, 1.0, 3.2)
ob_cube2.lock_rotations_4d = False
ob_cube2.empty_display_type = 'ARROWS'
ob_cube2.lineart.crease_threshold = 0.0
ob_cube3.location = (0.0, 7.563, 6.0)
ob_cube3.rotation_euler = (-1.571, -0.0, 0.0)
ob_cube3.scale = (1.0, 1.0, 3.2)
ob_cube3.lock_rotations_4d = False
ob_cube3.empty_display_type = 'ARROWS'
ob_cube3.lineart.crease_threshold = 0.0
ob_plane.location = (0.38, 3.0, 7.43)
ob_plane.rotation_euler = (-0.0, -1.571, -0.0)
ob_plane.scale = (0.8, 0.8, 0.8)
ob_plane1.location = (0.38, 10.0, 7.43)
ob_plane1.rotation_euler = (-0.0, -1.571, -0.0)
ob_plane1.scale = (0.8, 1.6, 0.8)
ob_text.location = (0.4203, 10.05, 7.58)
ob_text.rotation_euler = (1.571, 0.0, 1.571)
ob_text1.location = (0.4203, 6.89, 8.63)
ob_text1.rotation_euler = (1.571, 0.0, 1.571)
ob_text2.location = (0.4203, 10.05, 5.916)
ob_text2.rotation_euler = (1.571, 0.0, 1.571)
ob_text3.location = (0.4203, 3.073, 6.909)
ob_text3.rotation_euler = (1.571, 0.0, 1.571)
ob_text4.location = (0.4203, 3.072, 5.916)
ob_text4.rotation_euler = (1.571, 0.0, 1.571)
ob_text5.location = (0.4203, 2.971, 8.63)
ob_text5.rotation_euler = (1.571, 0.0, 1.571)
ob_cube5.location = (-2.5, 15.0, 4.539)
ob_cube5.scale = (1.0, 1.0, 2.0)
ob_cube5.lock_rotations_4d = False
ob_cube5.empty_display_type = 'ARROWS'
ob_cube5.lineart.crease_threshold = 0.0
ob_cube4.location = (-2.5, 0.0, 4.539)
ob_cube4.scale = (1.0, 1.0, 2.0)
ob_cube4.lock_rotations_4d = False
ob_cube4.empty_display_type = 'ARROWS'
ob_cube4.lineart.crease_threshold = 0.0
ob_cube6.location = (-2.5, 7.563, 9.0)
ob_cube6.rotation_euler = (-1.571, -0.0, 0.0)
ob_cube6.scale = (1.0, 1.0, 3.2)
ob_cube6.lock_rotations_4d = False
ob_cube6.empty_display_type = 'ARROWS'
ob_cube6.lineart.crease_threshold = 0.0
ob_cube7.location = (-2.5, 7.563, 6.0)
ob_cube7.rotation_euler = (-1.571, -0.0, 0.0)
ob_cube7.scale = (1.0, 1.0, 3.2)
ob_cube7.lock_rotations_4d = False
ob_cube7.empty_display_type = 'ARROWS'
ob_cube7.lineart.crease_threshold = 0.0
ob_cube8.location = (-1.3, -0.02, 9.0)
ob_cube8.scale = (1.5, 0.1, 0.1)
ob_cube9.location = (-1.3, 15.02, 9.0)
ob_cube9.scale = (1.5, 0.1, 0.1)
ob_cube10.location = (-1.3, -0.02, 7.757)
ob_cube10.rotation_euler = (0.0, 1.047, 0.0)
ob_cube10.scale = (1.5, 0.1, 0.1)
ob_cube11.location = (-1.3, 15.02, 7.757)
ob_cube11.rotation_euler = (0.0, 1.047, 0.0)
ob_cube11.scale = (1.5, 0.1, 0.1)
ob_cube13.location = (-1.3, 15.02, 7.757)
ob_cube13.rotation_euler = (0.0, -1.047, 0.0)
ob_cube13.scale = (1.5, 0.1, 0.1)
ob_cube12.location = (-1.3, -0.02, 7.757)
ob_cube12.rotation_euler = (0.0, -1.047, 0.0)
ob_cube12.scale = (1.5, 0.1, 0.1)
ob_plane2.location = (-2.836, 12.0, 7.43)
ob_plane2.rotation_euler = (-0.0, -1.571, -0.0)
ob_plane2.scale = (0.8, 0.8, 0.8)
ob_plane3.location = (-2.836, 4.724, 7.43)
ob_plane3.rotation_euler = (-0.0, -1.571, -0.0)
ob_plane3.scale = (0.8, 1.6, 0.8)
ob_text6.location = (-2.861, 11.95, 8.592)
ob_text6.rotation_euler = (1.571, 0.0, 4.712)
ob_text6_001.location = (-2.861, 11.91, 6.013)
ob_text6_001.rotation_euler = (1.571, 0.0, 4.712)
ob_text6_002.location = (-2.861, 11.95, 6.957)
ob_text6_002.rotation_euler = (1.571, 0.0, 4.712)
ob_text6_003.location = (-2.861, 7.69, 8.592)
ob_text6_003.rotation_euler = (1.571, 0.0, 4.712)
ob_text6_004.location = (-2.861, 4.814, 7.63)
ob_text6_004.rotation_euler = (1.571, 0.0, 4.712)
ob_text6_005.location = (-2.861, 4.84, 5.92)
ob_text6_005.rotation_euler = (1.571, 0.0, 4.712)

# ---- collection membership
col_collection.objects.link(ob_cube)
col_collection.objects.link(ob_light)
col_collection.objects.link(ob_camera)
col_collection.objects.link(ob_cube1)
col_collection.objects.link(ob_cube2)
col_collection.objects.link(ob_cube3)
col_collection.objects.link(ob_plane)
col_collection.objects.link(ob_plane1)
col_collection.objects.link(ob_text)
col_collection.objects.link(ob_text1)
col_collection.objects.link(ob_text2)
col_collection.objects.link(ob_text3)
col_collection.objects.link(ob_text4)
col_collection.objects.link(ob_text5)
col_collection.objects.link(ob_cube5)
col_collection.objects.link(ob_cube4)
col_collection.objects.link(ob_cube6)
col_collection.objects.link(ob_cube7)
col_collection.objects.link(ob_cube8)
col_collection.objects.link(ob_cube9)
col_collection.objects.link(ob_cube10)
col_collection.objects.link(ob_cube11)
col_collection.objects.link(ob_cube13)
col_collection.objects.link(ob_cube12)
col_collection.objects.link(ob_plane2)
col_collection.objects.link(ob_plane3)
col_collection.objects.link(ob_text6)
col_collection.objects.link(ob_text6_001)
col_collection.objects.link(ob_text6_002)
col_collection.objects.link(ob_text6_003)
col_collection.objects.link(ob_text6_004)
col_collection.objects.link(ob_text6_005)

# ---- scene / render settings (as saved in the file)
scene.camera = ob_camera
scene.frame_start = 1; scene.frame_end = 250; scene.frame_set(1)
scene.render.engine = 'BLENDER_EEVEE_NEXT'
scene.cycles.sampling_pattern = 'TABULATED_SOBOL'
scene.view_settings.view_transform = 'Filmic'
bpy.context.view_layer.update()
